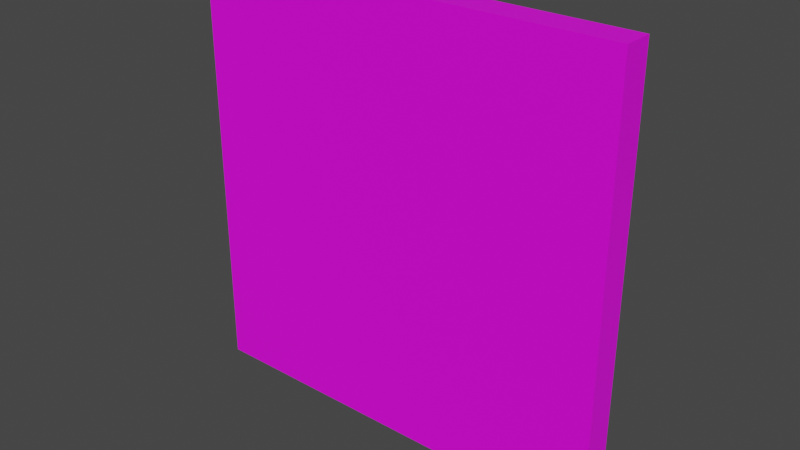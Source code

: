 # Source: Frame_ArtistPainting.blend  (saved by Blender 2.90.8; exported with 4.5.12 LTS)
import bpy
from mathutils import Matrix  # noqa: F401  (used for matrix-valued properties, if any)

bpy.ops.wm.read_factory_settings(use_empty=True)
scene = bpy.context.scene
scene.name = 'Scene'

# ---- collections
col_collection = bpy.data.collections.new('Collection'); scene.collection.children.link(col_collection)

# ---- images (referenced by path relative to the original .blend; pixels are not part of the script)
import os
ASSET_DIR = os.environ.get("B2B_ASSET_DIR", "")  # directory of the original .blend (textures are referenced by path, not embedded)
HERE = os.path.dirname(os.path.abspath(__file__))  # packed textures are extracted next to this script under _unpacked/

def load_image(name, relpath, width, height, colorspace="sRGB"):
    """Load a texture the original file referenced (path relative to the .blend, or extracted next to this script)."""
    p = next((c for c in (os.path.join(HERE, relpath), os.path.join(ASSET_DIR, relpath)) if relpath and os.path.exists(c)), "")
    if p:
        img = bpy.data.images.load(p, check_existing=True)
        img.name = name
    else:  # same state as the original file: an image datablock whose file is absent (Cycles renders it pink)
        img = bpy.data.images.new(name, width, height)
        img.source = "FILE"
        img.filepath = "//" + (relpath or name)
    img.colorspace_settings.name = colorspace
    return img
img_frame_artistpainting_png = load_image('Frame_ArtistPainting.png', 'Frame_ArtistPainting.png', 1024, 1024, 'sRGB')

# ---- materials (node trees are filled in below, after node groups)
mat_frame_artistpainting = bpy.data.materials.new('Frame_ArtistPainting')
mat_frame_artistpainting.use_transparent_shadow = False

# ---- material node trees
mat_frame_artistpainting.use_nodes = True; mat_frame_artistpainting.node_tree.nodes.clear()
_N = mat_frame_artistpainting.node_tree.nodes; _L = mat_frame_artistpainting.node_tree.links
n0 = _N.new('ShaderNodeBsdfPrincipled'); n0.name = 'Principled BSDF'; n0.location = (10, 300)
n0.distribution = 'GGX'
n0.subsurface_method = 'BURLEY'
n0.inputs[3].default_value = 1.45
n0.inputs[27].default_value = (0.0, 0.0, 0.0, 1.0)
n0.inputs[28].default_value = 1.0
n1 = _N.new('ShaderNodeOutputMaterial'); n1.name = 'Material Output'; n1.location = (300, 300)
n2 = _N.new('ShaderNodeTexImage'); n2.name = 'Image Texture'; n2.location = (-280, 280)
n2.image = img_frame_artistpainting_png
_L.new(n0.outputs[0], n1.inputs[0])
_L.new(n2.outputs[0], n0.inputs[0])
n1.is_active_output = True

# ---- world
world_world = bpy.data.worlds.new('World'); scene.world = world_world
world_world.use_nodes = True; world_world.node_tree.nodes.clear()
_N = world_world.node_tree.nodes; _L = world_world.node_tree.links
n0 = _N.new('ShaderNodeOutputWorld'); n0.name = 'World Output'; n0.location = (300, 300)
n1 = _N.new('ShaderNodeBackground'); n1.name = 'Background'; n1.location = (10, 300)
n1.inputs[0].default_value = (0.05088, 0.05088, 0.05088, 1.0)
_L.new(n1.outputs[0], n0.inputs[0])
n0.is_active_output = True
world_world.color = (0.05088, 0.05088, 0.05088)
world_world.use_sun_shadow = False
world_world.sun_shadow_jitter_overblur = 0.0

# ---- meshes
me_cube_001 = bpy.data.meshes.new('Cube.001')
me_cube_001.from_pydata([(-0.8142, -0.05697, -0.8142), (-0.8142, -0.05697, 0.8142), (-0.8142, 0.05697, -0.8142), (-0.8142, 0.05697, 0.8142), (0.8142, -0.05697, -0.8142), (0.8142, -0.05697, 0.8142), (0.8142, 0.05697, -0.8142), (0.8142, 0.05697, 0.8142)], [], [(0, 1, 3, 2), (2, 3, 7, 6), (6, 7, 5, 4), (4, 5, 1, 0), (2, 6, 4, 0), (7, 3, 1, 5)])
_uv = me_cube_001.uv_layers.new(name='UVMap')
_uv.uv.foreach_set('vector', [0.05051, 0.5, 0.05051, 0.75, 0.006073, 0.75, 0.006073, 0.5, 0.9366, 0.1631, 0.997, 0.1631, 0.997, 0.2236, 0.9366, 0.2236, 0.006073, 0.25, 0.006073, 1.323e-05, 0.05051, 1.323e-05, 0.05051, 0.25, 1.0, 0.0, 1.0, 1.0, 2.98e-08, 1.0, 0.0, 2.98e-08, 0.006073, 0.5, 0.006073, 0.25, 0.05051, 0.25, 0.05051, 0.5, 0.006073, 1.0, 0.006073, 0.75, 0.05051, 0.75, 0.05051, 1.0])
me_cube_001.materials.append(mat_frame_artistpainting)
me_cube_001.use_remesh_fix_poles = True
me_cube_001.use_remesh_preserve_attributes = False
me_cube_001.use_mirror_vertex_groups = False
me_cube_001.update()

# ---- objects
ob_frame_artistpainting = bpy.data.objects.new('Frame_ArtistPainting', me_cube_001)

# ---- transforms, parenting, visibility, modifiers, constraints
ob_frame_artistpainting.location = (0.0, 0.0, 0.0)
ob_frame_artistpainting.lineart.crease_threshold = 0.0

# ---- collection membership
col_collection.objects.link(ob_frame_artistpainting)

# ---- scene / render settings (as saved in the file)
scene.frame_start = 1; scene.frame_end = 250; scene.frame_set(1)
scene.render.engine = 'BLENDER_EEVEE_NEXT'
scene.cycles.use_denoising = False
scene.cycles.samples = 128
scene.cycles.sampling_pattern = 'TABULATED_SOBOL'
scene.cycles.use_adaptive_sampling = False
scene.cycles.use_light_tree = False
scene.view_settings.view_transform = 'Filmic'
bpy.context.view_layer.update()

# ---- added for rendering (the .blend has no active camera and no usable light): camera, sun
cam_auto = bpy.data.cameras.new('AutoCamera')
cam_auto.lens = 50.0
cam_auto.sensor_width = 36.0
cam_auto.clip_end = 1000.0
ob_auto_camera = bpy.data.objects.new('AutoCamera', cam_auto)
scene.collection.objects.link(ob_auto_camera)
ob_auto_camera.location = (2.13333, -2.56, 1.70666)
ob_auto_camera.rotation_euler = (1.09748, -7.21219e-08, 0.694738)
scene.camera = ob_auto_camera
light_auto_sun = bpy.data.lights.new('AutoSun', 'SUN')
light_auto_sun.energy = 3.0
light_auto_sun.angle = 0.0523599
ob_auto_sun = bpy.data.objects.new('AutoSun', light_auto_sun)
scene.collection.objects.link(ob_auto_sun)
ob_auto_sun.rotation_euler = (0.872665, 0.174533, 0.523599)
bpy.context.view_layer.update()
